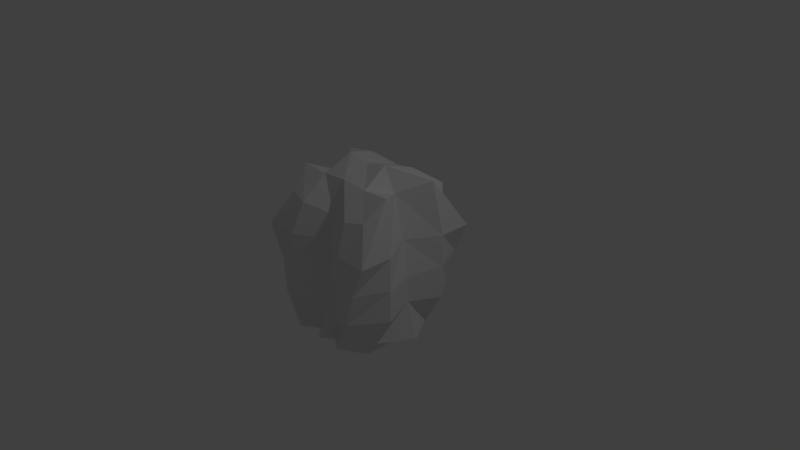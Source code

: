 # Source: treebush.blend  (saved by Blender 2.79.0; exported with 4.5.12 LTS)
import bpy
from mathutils import Matrix  # noqa: F401  (used for matrix-valued properties, if any)

bpy.ops.wm.read_factory_settings(use_empty=True)
scene = bpy.context.scene
scene.name = 'Scene'

# ---- collections
col_collection_1 = bpy.data.collections.new('Collection 1'); scene.collection.children.link(col_collection_1)

# ---- materials (node trees are filled in below, after node groups)
mat_material = bpy.data.materials.new('Material')
mat_material.alpha_threshold = 0.0
mat_material.use_transparent_shadow = False
mat_material.roughness = 0.5
mat_material.line_color = (0.0, 0.0, 0.0, 1.0)

# ---- material node trees

# ---- world
world_world = bpy.data.worlds.new('World'); scene.world = world_world
world_world.color = (0.05088, 0.05088, 0.05088)
world_world.use_sun_shadow = False
world_world.sun_shadow_jitter_overblur = 0.0
world_world.cycles.sampling_method = 'MANUAL'

# ---- cameras
cam_camera = bpy.data.cameras.new('Camera')
cam_camera.clip_end = 100.0
cam_camera.lens = 35.0
cam_camera.sensor_width = 32.0
cam_camera.sensor_height = 18.0
cam_camera.ortho_scale = 7.314
cam_camera.dof.focus_distance = 0.0
cam_camera.dof.aperture_fstop = 128.0

# ---- lights
light_lamp = bpy.data.lights.new('Lamp', 'POINT')
light_lamp.transmission_factor = 0.0
light_lamp.cutoff_distance = 30.0
light_lamp.energy = 100.0
light_lamp.shadow_buffer_clip_start = 1.001
light_lamp.shadow_soft_size = 0.1
light_lamp.shadow_maximum_resolution = 0.006
light_lamp.use_absolute_resolution = True

# ---- meshes
me_cube = bpy.data.meshes.new('Cube')
me_cube.from_pydata([(0.4152, 1.0, -1.0), (-0.4152, 1.0, -1.0), (0.7436, 0.7436, 1.0), (-0.7436, 0.7436, 1.0), (1.823e-07, 1.0, -1.0), (0.7826, 1.0, 0.0), (-0.7406, 1.0, 0.0), (2.384e-07, 0.6488, 0.8539), (2.384e-07, 0.8088, 0.0), (-0.1435, 0.8092, -1.0), (1.0, 1.0, 0.5), (-0.7058, 0.5, -1.0), (-1.0, 1.0, 0.5), (-0.5, 1.0, 1.0), (-0.8611, 0.4305, 1.307), (0.7058, 0.5, -1.0), (0.1435, 0.8165, -1.0), (0.6539, 1.0, -0.5), (-0.7062, 1.0, -0.5), (0.8611, 0.4305, 1.307), (0.5, 1.0, 1.0), (-0.5, 1.0, 0.0), (0.5, 1.0, 0.0), (2.384e-07, 0.7559, 0.5), (2.086e-07, 0.8088, -0.5), (-1.0, 0.5, 0.0), (1.0, 0.5, 0.0), (2.27e-08, 0.4295, 1.308), (1.192e-07, 0.5, -1.282), (0.5, 0.5, -1.282), (-0.5, 0.5, -1.282), (-0.4287, 0.4555, 1.369), (0.4287, 0.4555, 1.369), (1.0, 0.5, 0.5), (1.0, 0.5, -0.5), (-1.0, 0.5, -0.5), (0.5, 1.0, -0.5), (0.5, 1.0, 0.5), (-0.5, 1.0, 0.5), (-0.5, 1.0, -0.5), (-1.0, 0.5, 0.5), (0.4152, -1.0, -1.0), (-0.4152, -1.0, -1.0), (0.7436, -0.7436, 0.9999), (-0.7436, -0.7436, 0.9999), (1.0, 0.0, -1.0), (1.823e-07, -1.0, -1.0), (0.7826, -1.0, 0.0), (-1.0, 0.0, -1.0), (-0.7406, -1.0, 0.0), (0.547, 1.764e-08, 1.147), (2.384e-07, -0.6488, 0.8539), (-0.547, 1.767e-08, 1.147), (2.384e-07, -0.8088, 0.0), (-0.8225, 0.0, -0.04438), (0.8225, 0.0, -0.04438), (-6.094e-08, 5.252e-06, 1.446), (5.96e-08, 0.0, -1.569), (-0.1435, -0.8092, -1.0), (1.0, -1.0, 0.5), (-0.7058, -0.5, -1.0), (-1.0, -1.0, 0.5), (-0.4474, -0.8157, 0.9502), (-0.8611, -0.4305, 1.307), (0.7058, -0.5, -1.0), (0.1435, -0.8165, -1.0), (0.6539, -1.0, -0.5), (-0.7062, -1.0, -0.5), (0.8611, -0.4305, 1.307), (0.4474, -0.8157, 0.9502), (-0.5, -1.0, 0.0), (0.5, -1.0, 0.0), (2.384e-07, -0.7559, 0.5), (2.086e-07, -0.8088, -0.5), (-1.0, -0.5, 0.0), (-0.8225, 0.0, -0.4556), (-0.7173, 0.0, 0.5), (1.0, -0.5, 0.0), (0.8225, 0.0, -0.4556), (0.7173, 0.0, 0.5), (2.38e-08, -0.4279, 1.31), (0.3509, 1.236e-05, 1.504), (-0.3509, 1.236e-05, 1.504), (-0.5, 0.0, -1.282), (0.5, 0.0, -1.282), (1.192e-07, -0.5, -1.282), (0.5, -0.5, -1.282), (-0.5, -0.5, -1.282), (-0.4172, -0.4254, 1.279), (0.4172, -0.4254, 1.279), (1.0, -0.5, 0.5), (1.0, -0.5, -0.5), (-1.0, -0.5, -0.5), (0.5, -1.0, -0.5), (0.5, -1.0, 0.5), (-0.5, -1.0, 0.5), (-0.5, -1.0, -0.5), (-1.0, -0.5, 0.5)], [], [(40, 14, 3, 12), (39, 9, 1, 18), (38, 21, 6, 12), (37, 22, 8, 23), (36, 16, 4, 24), (35, 25, 6, 18), (34, 26, 55, 78), (33, 19, 50, 79), (32, 27, 56, 81), (31, 14, 52, 82), (30, 83, 48, 11), (29, 84, 57, 28), (16, 29, 28, 4), (0, 15, 29, 16), (15, 45, 84, 29), (9, 30, 11, 1), (4, 28, 30, 9), (28, 57, 83, 30), (27, 31, 82, 56), (7, 13, 31, 27), (13, 3, 14, 31), (19, 32, 81, 50), (2, 20, 32, 19), (20, 7, 27, 32), (26, 33, 79, 55), (5, 10, 33, 26), (10, 2, 19, 33), (15, 34, 78, 45), (0, 17, 34, 15), (17, 5, 26, 34), (11, 35, 18, 1), (48, 75, 35, 11), (75, 54, 25, 35), (22, 36, 24, 8), (5, 17, 36, 22), (17, 0, 16, 36), (20, 37, 23, 7), (2, 10, 37, 20), (10, 5, 22, 37), (13, 38, 12, 3), (7, 23, 38, 13), (23, 8, 21, 38), (21, 39, 18, 6), (8, 24, 39, 21), (24, 4, 9, 39), (25, 40, 12, 6), (54, 76, 40, 25), (76, 52, 14, 40), (97, 61, 44, 63), (96, 67, 42, 58), (95, 61, 49, 70), (94, 72, 53, 71), (93, 73, 46, 65), (92, 67, 49, 74), (91, 78, 55, 77), (90, 79, 50, 68), (89, 81, 56, 80), (88, 82, 52, 63), (87, 60, 48, 83), (86, 85, 57, 84), (65, 46, 85, 86), (41, 65, 86, 64), (64, 86, 84, 45), (58, 42, 60, 87), (46, 58, 87, 85), (85, 87, 83, 57), (80, 56, 82, 88), (51, 80, 88, 62), (62, 88, 63, 44), (68, 50, 81, 89), (43, 68, 89, 69), (69, 89, 80, 51), (77, 55, 79, 90), (47, 77, 90, 59), (59, 90, 68, 43), (64, 45, 78, 91), (41, 64, 91, 66), (66, 91, 77, 47), (60, 42, 67, 92), (48, 60, 92, 75), (75, 92, 74, 54), (71, 53, 73, 93), (47, 71, 93, 66), (66, 93, 65, 41), (69, 51, 72, 94), (43, 69, 94, 59), (59, 94, 71, 47), (62, 44, 61, 95), (51, 62, 95, 72), (72, 95, 70, 53), (70, 49, 67, 96), (53, 70, 96, 73), (73, 96, 58, 46), (74, 49, 61, 97), (54, 74, 97, 76), (76, 97, 63, 52)])
_uv = me_cube.uv_layers.new(name='UVMap')
_uv.uv.foreach_set('vector', [0.5978, 0.6436, 0.6045, 0.4863, 0.6617, 0.5477, 0.6725, 0.6479, 0.3392, 0.5378, 0.3392, 0.6264, 0.3072, 0.5722, 0.3391, 0.4986, 0.722, 0.6455, 0.7199, 0.7423, 0.6961, 0.7434, 0.6725, 0.6479, 0.7736, 0.7674, 0.7827, 0.6711, 0.8606, 0.677, 0.8593, 0.7744, 0.7918, 0.5748, 0.8635, 0.4838, 0.8505, 0.4804, 0.8697, 0.5807, 0.5936, 0.8371, 0.5957, 0.7404, 0.6961, 0.7434, 0.6974, 0.84, 0.6487, 0.1353, 0.6374, 0.2314, 0.5441, 0.21, 0.5534, 0.131, 0.6261, 0.3274, 0.5873, 0.4789, 0.4992, 0.4347, 0.5249, 0.313, 0.8531, 0.1325, 0.8526, 0.2113, 0.7719, 0.2103, 0.7681, 0.1458, 0.8531, 0.2952, 0.8529, 0.3747, 0.7911, 0.3032, 0.7681, 0.279, 0.03804, 0.7523, 0.08296, 0.8222, 4.274e-08, 0.8432, 0.0002745, 0.7453, 0.1916, 0.657, 0.2365, 0.727, 0.166, 0.8017, 0.1148, 0.7047, 0.1023, 0.6201, 0.1916, 0.657, 0.1148, 0.7047, 0.06376, 0.6081, 0.1275, 0.5686, 0.2171, 0.6108, 0.1916, 0.657, 0.1023, 0.6201, 0.2171, 0.6108, 0.3072, 0.6528, 0.2365, 0.727, 0.1916, 0.657, 0.05887, 0.6485, 0.03804, 0.7523, 0.0002745, 0.7453, 0.0, 0.6477, 0.06376, 0.6081, 0.1148, 0.7047, 0.03804, 0.7523, 0.05887, 0.6485, 0.1148, 0.7047, 0.166, 0.8017, 0.08296, 0.8222, 0.03804, 0.7523, 0.8526, 0.2113, 0.8531, 0.2952, 0.7681, 0.279, 0.7719, 0.2103, 0.9185, 0.1978, 0.9679, 0.3029, 0.8531, 0.2952, 0.8526, 0.2113, 0.9679, 0.3029, 0.925, 0.3456, 0.8529, 0.3747, 0.8531, 0.2952, 0.8529, 0.04783, 0.8531, 0.1325, 0.7681, 0.1458, 0.7911, 0.09557, 0.925, 0.06332, 0.9679, 0.1131, 0.8531, 0.1325, 0.8529, 0.04783, 0.7645, 0.8637, 0.8687, 0.8448, 0.893, 0.9369, 0.8456, 0.9465, 0.6374, 0.2314, 0.6261, 0.3274, 0.5249, 0.313, 0.5441, 0.21, 0.7059, 0.2382, 0.7088, 0.3376, 0.6261, 0.3274, 0.6374, 0.2314, 0.7088, 0.3376, 0.6383, 0.4245, 0.5873, 0.4789, 0.6261, 0.3274, 0.6408, 0.03481, 0.6487, 0.1353, 0.5534, 0.131, 0.5773, 0.02914, 0.1275, 0.5686, 0.1533, 0.4986, 0.2513, 0.5356, 0.2171, 0.6108, 0.7088, 0.1402, 0.7059, 0.2382, 0.6374, 0.2314, 0.6487, 0.1353, 0.6206, 0.9325, 0.5936, 0.8371, 0.6974, 0.84, 0.7241, 0.9354, 0.5168, 0.9296, 0.5366, 0.8234, 0.5936, 0.8371, 0.6206, 0.9325, 0.5366, 0.8234, 0.5384, 0.7438, 0.5957, 0.7404, 0.5936, 0.8371, 0.7827, 0.6711, 0.7918, 0.5748, 0.8697, 0.5807, 0.8606, 0.677, 0.7547, 0.6701, 0.7766, 0.5743, 0.7918, 0.5748, 0.7827, 0.6711, 0.7766, 0.5743, 0.8094, 0.4789, 0.8635, 0.4838, 0.7918, 0.5748, 0.7645, 0.8637, 0.7736, 0.7674, 0.8593, 0.7744, 0.8687, 0.8448, 0.925, 0.06332, 1.0, 0.0, 1.0, 0.09489, 0.9679, 0.1131, 0.7241, 0.7656, 0.7547, 0.6701, 0.7827, 0.6711, 0.7736, 0.7674, 0.7241, 0.5488, 0.722, 0.6455, 0.6725, 0.6479, 0.6617, 0.5477, 0.9185, 0.1978, 0.9591, 0.1864, 1.0, 0.2847, 0.9679, 0.3029, 0.007674, 0.8928, 0.04497, 0.8942, 0.04497, 0.9979, 0.0, 1.0, 0.7199, 0.7423, 0.7178, 0.839, 0.6974, 0.84, 0.6961, 0.7434, 0.04497, 0.8942, 0.08993, 0.8922, 0.08993, 0.9959, 0.04497, 0.9979, 0.8697, 0.5807, 0.8505, 0.4804, 0.893, 0.485, 0.8909, 0.5785, 0.5957, 0.7404, 0.5978, 0.6436, 0.6725, 0.6479, 0.6961, 0.7434, 0.9702, 0.4789, 0.9667, 0.5855, 0.8983, 0.582, 0.9179, 0.4886, 0.9667, 0.5855, 0.9702, 0.7144, 0.893, 0.7378, 0.8983, 0.582, 0.4484, 0.635, 0.3737, 0.6307, 0.4395, 0.535, 0.4759, 0.4789, 0.1053, 0.1345, 0.06905, 0.1343, 0.1179, 0.03887, 0.159, 0.04488, 0.11, 0.3259, 0.02213, 0.3254, 0.06537, 0.23, 0.1077, 0.2302, 0.2858, 0.3267, 0.1894, 0.3337, 0.1889, 0.2364, 0.2834, 0.231, 0.2811, 0.1353, 0.1865, 0.1407, 0.1908, 0.03923, 0.2097, 0.04491, 0.0, 0.1492, 0.06905, 0.1343, 0.06537, 0.23, 0.002363, 0.2449, 0.4833, 0.1151, 0.5534, 0.131, 0.5441, 0.21, 0.472, 0.2111, 0.4607, 0.3072, 0.5249, 0.313, 0.4992, 0.4347, 0.4449, 0.4614, 0.7114, 0.1191, 0.7681, 0.1458, 0.7719, 0.2103, 0.709, 0.1993, 0.7114, 0.2774, 0.7681, 0.279, 0.7911, 0.3032, 0.7088, 0.3626, 0.1279, 0.8922, 0.0901, 0.8852, 4.274e-08, 0.8432, 0.08296, 0.8222, 0.2815, 0.7969, 0.2047, 0.8445, 0.166, 0.8017, 0.2365, 0.727, 0.2097, 0.04491, 0.1908, 0.03923, 0.1721, 0.0004273, 0.26, 0.0008546, 0.3072, 0.8483, 0.249, 0.8485, 0.2815, 0.7969, 0.3069, 0.7507, 0.3069, 0.7507, 0.2815, 0.7969, 0.2365, 0.727, 0.3072, 0.6528, 0.159, 0.04488, 0.1179, 0.03887, 0.04936, 0.05377, 0.0842, 0.0, 0.1908, 0.03923, 0.159, 0.04488, 0.0842, 0.0, 0.1721, 0.0004273, 0.2047, 0.8445, 0.1279, 0.8922, 0.08296, 0.8222, 0.166, 0.8017, 0.709, 0.1993, 0.7719, 0.2103, 0.7681, 0.279, 0.7114, 0.2774, 0.1874, 0.4047, 0.1818, 0.4986, 0.1083, 0.4925, 0.115, 0.4177, 0.115, 0.4177, 0.1083, 0.4925, 0.03054, 0.4972, 0.06063, 0.4291, 0.7088, 0.03577, 0.7911, 0.09557, 0.7681, 0.1458, 0.7114, 0.1191, 0.3221, 0.4304, 0.3333, 0.4986, 0.2549, 0.4932, 0.2723, 0.4184, 0.2723, 0.4184, 0.2549, 0.4932, 0.1818, 0.4986, 0.1874, 0.4047, 0.472, 0.2111, 0.5441, 0.21, 0.5249, 0.313, 0.4607, 0.3072, 0.3751, 0.1977, 0.472, 0.2111, 0.4607, 0.3072, 0.378, 0.297, 0.378, 0.297, 0.4607, 0.3072, 0.4449, 0.4614, 0.3924, 0.3944, 0.4754, 0.01454, 0.5773, 0.02914, 0.5534, 0.131, 0.4833, 0.1151, 0.3737, 0.0, 0.4754, 0.01454, 0.4833, 0.1151, 0.378, 0.09967, 0.378, 0.09967, 0.4833, 0.1151, 0.472, 0.2111, 0.3751, 0.1977, 0.04936, 0.05377, 0.1179, 0.03887, 0.06905, 0.1343, 0.0, 0.1492, 0.5168, 0.9296, 0.4712, 0.9239, 0.4442, 0.8285, 0.5366, 0.8234, 0.5366, 0.8234, 0.4442, 0.8285, 0.4463, 0.7318, 0.5384, 0.7438, 0.2834, 0.231, 0.1889, 0.2364, 0.1865, 0.1407, 0.2811, 0.1353, 0.3331, 0.2313, 0.2834, 0.231, 0.2811, 0.1353, 0.3081, 0.1355, 0.3081, 0.1355, 0.2811, 0.1353, 0.2097, 0.04491, 0.2638, 0.03958, 0.2723, 0.4184, 0.1874, 0.4047, 0.1894, 0.3337, 0.2858, 0.3267, 0.3221, 0.4304, 0.2723, 0.4184, 0.2858, 0.3267, 0.3737, 0.3272, 0.3737, 0.3272, 0.2858, 0.3267, 0.2834, 0.231, 0.3331, 0.2313, 0.115, 0.4177, 0.06063, 0.4291, 0.02213, 0.3254, 0.11, 0.3259, 0.1874, 0.4047, 0.115, 0.4177, 0.11, 0.3259, 0.1894, 0.3337, 0.1894, 0.3337, 0.11, 0.3259, 0.1077, 0.2302, 0.1889, 0.2364, 0.1077, 0.2302, 0.06537, 0.23, 0.06905, 0.1343, 0.1053, 0.1345, 0.1889, 0.2364, 0.1077, 0.2302, 0.1053, 0.1345, 0.1865, 0.1407, 0.1865, 0.1407, 0.1053, 0.1345, 0.159, 0.04488, 0.1908, 0.03923, 0.4463, 0.7318, 0.3973, 0.7262, 0.3737, 0.6307, 0.4484, 0.635, 0.5384, 0.7438, 0.4463, 0.7318, 0.4484, 0.635, 0.5511, 0.638, 0.5511, 0.638, 0.4484, 0.635, 0.4759, 0.4789, 0.5706, 0.512])
me_cube.materials.append(mat_material)
me_cube.use_remesh_preserve_volume = False
me_cube.use_remesh_preserve_attributes = False
me_cube.use_mirror_vertex_groups = False
me_cube.update()

# ---- objects
ob_cube = bpy.data.objects.new('Cube', me_cube)
ob_lamp = bpy.data.objects.new('Lamp', light_lamp)
ob_camera = bpy.data.objects.new('Camera', cam_camera)

# ---- transforms, parenting, visibility, modifiers, constraints
ob_cube.location = (0.0, 0.0, 0.0)
ob_cube.scale = (0.8773, 0.8773, 0.8773)
ob_cube.lock_rotations_4d = False
ob_cube.empty_display_type = 'ARROWS'
ob_cube.lineart.crease_threshold = 0.0
ob_lamp.location = (4.076, 1.005, 5.904)
ob_lamp.rotation_euler = (0.6503, 0.05522, 1.866)
ob_lamp.lock_rotations_4d = False
ob_lamp.empty_display_type = 'ARROWS'
ob_lamp.color = (0.0, 0.0, 0.0, 0.0)
ob_lamp.lineart.crease_threshold = 0.0
ob_camera.location = (7.481, -6.508, 5.344)
ob_camera.rotation_euler = (1.109, 0.0, 0.8149)
ob_camera.lock_rotations_4d = False
ob_camera.empty_display_type = 'ARROWS'
ob_camera.color = (0.0, 0.0, 0.0, 0.0)
ob_camera.display_type = 'WIRE'
ob_camera.lineart.crease_threshold = 0.0

# ---- collection membership
col_collection_1.objects.link(ob_cube)
col_collection_1.objects.link(ob_lamp)
col_collection_1.objects.link(ob_camera)

# ---- scene / render settings (as saved in the file)
scene.camera = ob_camera
scene.frame_start = 1; scene.frame_end = 250; scene.frame_set(1)
scene.render.engine = 'BLENDER_EEVEE_NEXT'
scene.render.resolution_percentage = 50
scene.render.dither_intensity = 0.0
scene.cycles.use_denoising = False
scene.cycles.samples = 128
scene.cycles.sampling_pattern = 'TABULATED_SOBOL'
scene.cycles.use_adaptive_sampling = False
scene.cycles.use_light_tree = False
scene.cycles.blur_glossy = 0.0
scene.cycles.sample_clamp_indirect = 0.0
scene.view_settings.view_transform = 'Standard'
bpy.context.view_layer.update()
